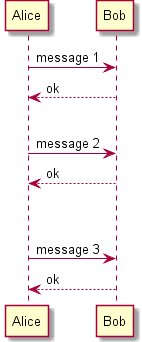

The diagram above was rendered by PlantUML. Its source (embedded in the PNG):
@startuml -->

Alice -> Bob: message 1
Bob --> Alice: ok
|||
Alice -> Bob: message 2
Bob --> Alice: ok
||45||
Alice -> Bob: message 3
Bob --> Alice: ok

@enduml